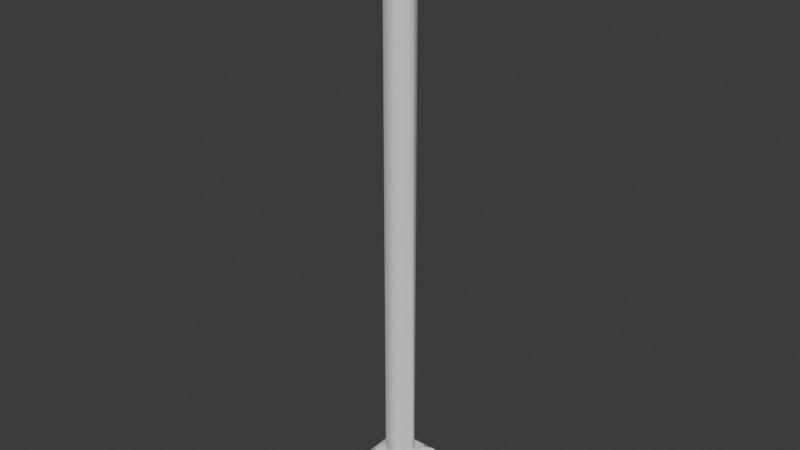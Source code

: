 # Source: ARCH.blend  (saved by Blender 5.0.118; exported with 4.5.12 LTS)
import bpy
from mathutils import Matrix  # noqa: F401  (used for matrix-valued properties, if any)

bpy.ops.wm.read_factory_settings(use_empty=True)
scene = bpy.context.scene
scene.name = 'Scene'

# ---- collections
col_collection = bpy.data.collections.new('Collection'); scene.collection.children.link(col_collection)

# ---- world
world_world = bpy.data.worlds.new('World'); scene.world = world_world
world_world.use_nodes = True; world_world.node_tree.nodes.clear()
_N = world_world.node_tree.nodes; _L = world_world.node_tree.links
n0 = _N.new('ShaderNodeOutputWorld'); n0.name = 'World Output'; n0.location = (200, 100)
n1 = _N.new('ShaderNodeBackground'); n1.name = 'Background'; n1.location = (-200, 100)
n1.inputs[0].default_value = (0.05088, 0.05088, 0.05088, 1.0)
_L.new(n1.outputs[0], n0.inputs[0])
n0.is_active_output = True
world_world.color = (0.05088, 0.05088, 0.05088)
world_world.sun_shadow_jitter_overblur = 0.0

# ---- meshes
me_cube_002 = bpy.data.meshes.new('Cube.002')
me_cube_002.from_pydata([(5.244, -5.0, 9.75), (5.0, -5.0, 9.75), (5.0, -4.756, 9.75), (5.0, -5.244, 9.75), (4.756, -5.0, 9.75), (5.0, -5.0, -0.25), (4.259, -5.0, -0.25), (4.259, -5.741, -0.25), (5.0, -5.741, -0.25), (5.741, -5.741, -0.25), (4.259, -4.259, -0.25), (5.741, -5.0, -0.25), (5.741, -4.259, -0.25), (5.0, -4.259, -0.25), (5.0, -5.244, 0.6262), (5.0, -5.281, 0.6262), (5.0, -5.281, 0.5729), (5.0, -5.38, 0.5452), (5.0, -5.443, 0.4663), (5.0, -5.481, 0.337), (5.0, -5.526, 0.2297), (5.0, -5.616, 0.1821), (5.0, -5.616, 0.1288), (5.0, -5.661, 0.09684), (5.0, -5.678, 0.03999), (4.322, -5.678, 0.03999), (4.339, -5.661, 0.09684), (4.384, -5.616, 0.1288), (4.384, -5.616, 0.1821), (4.474, -5.526, 0.2297), (4.519, -5.481, 0.337), (4.557, -5.443, 0.4663), (4.62, -5.38, 0.5452), (4.719, -5.281, 0.5729), (4.719, -5.281, 0.6262), (4.756, -5.0, 0.6262), (4.719, -5.0, 0.6262), (4.719, -5.0, 0.5729), (4.62, -5.0, 0.5452), (4.557, -5.0, 0.4663), (4.519, -5.0, 0.337), (4.474, -5.0, 0.2297), (4.384, -5.0, 0.1821), (4.384, -5.0, 0.1288), (4.339, -5.0, 0.09684), (4.322, -5.0, 0.03999), (4.322, -4.322, 0.03999), (4.339, -4.339, 0.09684), (4.384, -4.384, 0.1288), (4.384, -4.384, 0.1821), (4.474, -4.474, 0.2297), (4.519, -4.519, 0.337), (4.557, -4.557, 0.4663), (4.62, -4.62, 0.5452), (4.719, -4.719, 0.5729), (5.244, -5.0, 0.6262), (5.281, -5.0, 0.6262), (5.281, -5.0, 0.5729), (5.38, -5.0, 0.5452), (5.443, -5.0, 0.4663), (5.481, -5.0, 0.337), (5.526, -5.0, 0.2297), (5.616, -5.0, 0.1821), (5.616, -5.0, 0.1288), (5.661, -5.0, 0.09684), (5.678, -5.0, 0.03999), (5.678, -5.678, 0.03999), (5.661, -5.661, 0.09684), (5.616, -5.616, 0.1288), (5.616, -5.616, 0.1821), (5.526, -5.526, 0.2297), (5.481, -5.481, 0.337), (5.443, -5.443, 0.4663), (5.38, -5.38, 0.5452), (5.281, -5.281, 0.5729), (5.281, -5.281, 0.6262), (5.0, -4.322, 0.03999), (5.0, -4.339, 0.09684), (5.0, -4.384, 0.1288), (5.0, -4.384, 0.1821), (5.0, -4.474, 0.2297), (5.0, -4.519, 0.337), (5.0, -4.557, 0.4663), (5.0, -4.62, 0.5452), (5.0, -4.719, 0.5729), (5.0, -4.719, 0.6262), (5.0, -4.756, 0.6262), (5.281, -4.719, 0.5729), (5.38, -4.62, 0.5452), (5.443, -4.557, 0.4663), (5.481, -4.519, 0.337), (5.526, -4.474, 0.2297), (5.616, -4.384, 0.1821), (5.616, -4.384, 0.1288), (5.661, -4.339, 0.09684), (5.678, -4.322, 0.03999), (5.0, -4.259, -0.02208), (5.0, -4.268, 0.008959), (5.0, -4.291, 0.03168), (5.741, -4.259, -0.02208), (5.709, -4.291, 0.03168), (5.732, -4.268, 0.008959), (5.741, -5.0, -0.02207), (5.709, -5.0, 0.03168), (5.732, -5.0, 0.008959), (4.259, -4.259, -0.02208), (4.268, -4.268, 0.008959), (4.291, -4.291, 0.03168), (5.741, -5.741, -0.02207), (5.732, -5.732, 0.008959), (5.709, -5.709, 0.03168), (5.0, -5.741, -0.02207), (5.0, -5.709, 0.03168), (5.0, -5.732, 0.008959), (4.259, -5.741, -0.02207), (4.268, -5.732, 0.008959), (4.291, -5.709, 0.03168), (4.259, -5.0, -0.02207), (4.291, -5.0, 0.03168), (4.268, -5.0, 0.008959), (5.122, -5.211, 9.75), (5.211, -5.122, 9.75), (4.878, -4.789, 9.75), (4.789, -4.878, 9.75), (4.789, -5.122, 9.75), (4.878, -5.211, 9.75), (5.211, -4.878, 9.75), (5.122, -4.789, 9.75), (4.878, -5.211, 0.6262), (4.789, -5.122, 0.6262), (4.719, -4.719, 0.6262), (4.789, -4.878, 0.6262), (4.878, -4.789, 0.6262), (5.211, -5.122, 0.6262), (5.122, -5.211, 0.6262), (5.281, -4.719, 0.6262), (5.122, -4.789, 0.6262), (5.211, -4.878, 0.6262)], [], [(85, 135, 87, 84), (84, 87, 88, 83), (83, 88, 89, 82), (82, 89, 90, 81), (81, 90, 91, 80), (80, 91, 92, 79), (79, 92, 93, 78), (78, 93, 94, 77), (77, 94, 95, 76), (135, 56, 57, 87), (87, 57, 58, 88), (88, 58, 59, 89), (89, 59, 60, 90), (90, 60, 61, 91), (91, 61, 62, 92), (92, 62, 63, 93), (93, 63, 64, 94), (94, 64, 65, 95), (130, 85, 84, 54), (54, 84, 83, 53), (53, 83, 82, 52), (52, 82, 81, 51), (51, 81, 80, 50), (50, 80, 79, 49), (49, 79, 78, 48), (48, 78, 77, 47), (47, 77, 76, 46), (75, 15, 16, 74), (74, 16, 17, 73), (73, 17, 18, 72), (72, 18, 19, 71), (71, 19, 20, 70), (70, 20, 21, 69), (69, 21, 22, 68), (68, 22, 23, 67), (67, 23, 24, 66), (34, 36, 37, 33), (33, 37, 38, 32), (32, 38, 39, 31), (31, 39, 40, 30), (30, 40, 41, 29), (29, 41, 42, 28), (28, 42, 43, 27), (27, 43, 44, 26), (26, 44, 45, 25), (56, 75, 74, 57), (57, 74, 73, 58), (58, 73, 72, 59), (59, 72, 71, 60), (60, 71, 70, 61), (61, 70, 69, 62), (62, 69, 68, 63), (63, 68, 67, 64), (64, 67, 66, 65), (36, 130, 54, 37), (37, 54, 53, 38), (38, 53, 52, 39), (39, 52, 51, 40), (40, 51, 50, 41), (41, 50, 49, 42), (42, 49, 48, 43), (43, 48, 47, 44), (44, 47, 46, 45), (15, 34, 33, 16), (16, 33, 32, 17), (17, 32, 31, 18), (18, 31, 30, 19), (19, 30, 29, 20), (20, 29, 28, 21), (21, 28, 27, 22), (22, 27, 26, 23), (23, 26, 25, 24), (11, 9, 8, 5), (5, 6, 10, 13), (8, 7, 6, 5), (12, 11, 5, 13), (76, 95, 100, 98), (98, 100, 101, 97), (97, 101, 99, 96), (95, 65, 103, 100), (100, 103, 104, 101), (101, 104, 102, 99), (46, 76, 98, 107), (107, 98, 97, 106), (106, 97, 96, 105), (66, 24, 112, 110), (110, 112, 113, 109), (109, 113, 111, 108), (25, 45, 118, 116), (116, 118, 119, 115), (115, 119, 117, 114), (65, 66, 110, 103), (103, 110, 109, 104), (104, 109, 108, 102), (45, 46, 107, 118), (118, 107, 106, 119), (119, 106, 105, 117), (24, 25, 116, 112), (112, 116, 115, 113), (113, 115, 114, 111), (96, 99, 12, 13), (105, 96, 13, 10), (99, 102, 11, 12), (102, 108, 9, 11), (117, 105, 10, 6), (108, 111, 8, 9), (111, 114, 7, 8), (114, 117, 6, 7), (14, 128, 34), (128, 129, 34), (129, 35, 34), (35, 131, 130), (131, 132, 130), (132, 86, 130), (55, 133, 75), (133, 134, 75), (134, 14, 75), (86, 136, 135), (136, 137, 135), (137, 55, 135), (55, 0, 121, 133), (133, 121, 120, 134), (134, 120, 3, 14), (4, 35, 129, 124), (124, 129, 128, 125), (125, 128, 14, 3), (2, 86, 132, 122), (122, 132, 131, 123), (123, 131, 35, 4), (86, 2, 127, 136), (136, 127, 126, 137), (137, 126, 0, 55), (0, 1, 3, 120, 121), (1, 2, 122, 123, 4), (1, 4, 124, 125, 3), (2, 1, 0, 126, 127), (34, 35, 36), (14, 34, 15), (130, 86, 85), (35, 130, 36), (75, 14, 15), (55, 75, 56), (86, 135, 85), (135, 55, 56)])
me_cube_002.polygons.foreach_set('use_smooth', [True] * 144)
_k = set([(0, 121), (0, 126), (2, 122), (2, 127), (3, 120), (3, 125), (4, 123), (4, 124), (6, 7), (6, 10), (7, 8), (7, 114), (8, 9), (9, 11), (9, 108), (10, 13), (10, 105), (11, 12), (12, 13), (12, 99), (14, 128), (14, 134), (15, 34), (15, 75), (16, 33), (16, 74), (20, 29), (20, 70), (21, 28), (21, 69), (22, 27), (22, 68), (25, 26), (26, 27), (27, 28), (27, 43), (28, 29), (28, 42), (29, 30), (29, 41), (30, 31), (31, 32), (32, 33), (33, 34), (33, 37), (34, 36), (35, 129), (35, 131), (36, 130), (37, 54), (41, 50), (42, 49), (43, 48), (46, 47), (47, 48), (48, 49), (48, 78), (49, 50), (49, 79), (50, 51), (50, 80), (51, 52), (52, 53), (53, 54), (54, 84), (54, 130), (55, 133), (55, 137), (56, 75), (56, 135), (57, 74), (57, 87), (61, 70), (61, 91), (62, 69), (62, 92), (63, 68), (63, 93), (66, 67), (67, 68), (68, 69), (69, 70), (70, 71), (71, 72), (72, 73), (73, 74), (74, 75), (78, 93), (79, 92), (80, 91), (84, 87), (85, 130), (85, 135), (86, 132), (86, 136), (87, 88), (87, 135), (88, 89), (89, 90), (90, 91), (91, 92), (92, 93), (93, 94), (94, 95), (99, 101), (100, 101), (105, 106), (106, 107), (108, 109), (109, 110), (114, 115), (115, 116), (120, 121), (122, 123), (124, 125), (126, 127), (128, 129), (131, 132), (133, 134), (136, 137)])
me_cube_002.attributes.new('sharp_edge', 'BOOLEAN', 'EDGE').data.foreach_set('value', [ (min(e.vertices), max(e.vertices)) in _k for e in me_cube_002.edges])
_uv = me_cube_002.uv_layers.new(name='UVMap')
_uv.uv.foreach_set('vector', [0.0, 0.0, 0.0, 0.0, 0.0, 0.0, 0.0, 0.0, 0.0, 0.0, 0.0, 0.0, 0.0, 0.0, 0.0, 0.0, 0.0, 0.0, 0.0, 0.0, 0.0, 0.0, 0.0, 0.0, 0.0, 0.0, 0.0, 0.0, 0.0, 0.0, 0.0, 0.0, 0.0, 0.0, 0.0, 0.0, 0.0, 0.0, 0.0, 0.0, 0.0, 0.0, 0.0, 0.0, 0.0, 0.0, 0.0, 0.0, 0.0, 0.0, 0.0, 0.0, 0.0, 0.0, 0.0, 0.0, 0.0, 0.0, 0.0, 0.0, 0.0, 0.0, 0.0, 0.0, 0.0, 0.0, 0.0, 0.0, 0.0, 0.0, 0.0, 0.0, 0.0, 0.0, 0.0, 0.0, 0.0, 0.0, 0.0, 0.0, 0.0, 0.0, 0.0, 0.0, 0.0, 0.0, 0.0, 0.0, 0.0, 0.0, 0.0, 0.0, 0.0, 0.0, 0.0, 0.0, 0.0, 0.0, 0.0, 0.0, 0.0, 0.0, 0.0, 0.0, 0.0, 0.0, 0.0, 0.0, 0.0, 0.0, 0.0, 0.0, 0.0, 0.0, 0.0, 0.0, 0.0, 0.0, 0.0, 0.0, 0.0, 0.0, 0.0, 0.0, 0.0, 0.0, 0.0, 0.0, 0.0, 0.0, 0.0, 0.0, 0.0, 0.0, 0.0, 0.0, 0.0, 0.0, 0.0, 0.0, 0.0, 0.0, 0.0, 0.0, 0.0, 0.0, 0.0, 0.0, 0.0, 0.0, 0.0, 0.0, 0.0, 0.0, 0.0, 0.0, 0.0, 0.0, 0.0, 0.0, 0.0, 0.0, 0.0, 0.0, 0.0, 0.0, 0.0, 0.0, 0.0, 0.0, 0.0, 0.0, 0.0, 0.0, 0.0, 0.0, 0.0, 0.0, 0.0, 0.0, 0.0, 0.0, 0.0, 0.0, 0.0, 0.0, 0.0, 0.0, 0.0, 0.0, 0.0, 0.0, 0.0, 0.0, 0.0, 0.0, 0.0, 0.0, 0.0, 0.0, 0.0, 0.0, 0.0, 0.0, 0.0, 0.0, 0.0, 0.0, 0.0, 0.0, 0.0, 0.0, 0.0, 0.0, 0.0, 0.0, 0.0, 0.0, 0.0, 0.0, 0.0, 0.0, 0.0, 0.0, 0.0, 0.0, 0.0, 0.0, 0.0, 0.0, 0.0, 0.0, 0.0, 0.0, 0.0, 0.0, 0.0, 0.0, 0.0, 0.0, 0.0, 0.0, 0.0, 0.0, 0.0, 0.0, 0.0, 0.0, 0.0, 0.0, 0.0, 0.0, 0.0, 0.0, 0.0, 0.0, 0.0, 0.0, 0.0, 0.0, 0.0, 0.0, 0.0, 0.0, 0.0, 0.0, 0.0, 0.0, 0.0, 0.0, 0.0, 0.0, 0.0, 0.0, 0.0, 0.0, 0.0, 0.0, 0.0, 0.0, 0.0, 0.0, 0.0, 0.0, 0.0, 0.0, 0.0, 0.0, 0.0, 0.0, 0.0, 0.0, 0.0, 0.0, 0.0, 0.0, 0.0, 0.0, 0.0, 0.0, 0.0, 0.0, 0.0, 0.0, 0.0, 0.0, 0.0, 0.0, 0.0, 0.0, 0.0, 0.0, 0.0, 0.0, 0.0, 0.0, 0.0, 0.0, 0.0, 0.0, 0.0, 0.0, 0.0, 0.0, 0.0, 0.0, 0.0, 0.0, 0.0, 0.0, 0.0, 0.0, 0.0, 0.0, 0.0, 0.0, 0.0, 0.0, 0.0, 0.0, 0.0, 0.0, 0.0, 0.0, 0.0, 0.0, 0.0, 0.0, 0.0, 0.0, 0.0, 0.0, 0.0, 0.0, 0.0, 0.0, 0.0, 0.0, 0.0, 0.0, 0.0, 0.0, 0.0, 0.0, 0.0, 0.0, 0.0, 0.0, 0.0, 0.0, 0.0, 0.0, 0.0, 0.0, 0.0, 0.0, 0.0, 0.0, 0.0, 0.0, 0.0, 0.0, 0.0, 0.0, 0.0, 0.0, 0.0, 0.0, 0.0, 0.0, 0.0, 0.0, 0.0, 0.0, 0.0, 0.0, 0.0, 0.0, 0.0, 0.0, 0.0, 0.0, 0.0, 0.0, 0.0, 0.0, 0.0, 0.0, 0.0, 0.0, 0.0, 0.0, 0.0, 0.0, 0.0, 0.0, 0.0, 0.0, 0.0, 0.0, 0.0, 0.0, 0.0, 0.0, 0.0, 0.0, 0.0, 0.0, 0.0, 0.0, 0.0, 0.0, 0.0, 0.0, 0.0, 0.0, 0.0, 0.0, 0.0, 0.0, 0.0, 0.0, 0.0, 0.0, 0.0, 0.0, 0.0, 0.0, 0.0, 0.0, 0.0, 0.0, 0.0, 0.0, 0.0, 0.0, 0.0, 0.0, 0.0, 0.0, 0.0, 0.0, 0.0, 0.0, 0.0, 0.0, 0.0, 0.0, 0.0, 0.0, 0.0, 0.0, 0.0, 0.0, 0.0, 0.0, 0.0, 0.0, 0.0, 0.0, 0.0, 0.0, 0.0, 0.0, 0.0, 0.0, 0.0, 0.0, 0.0, 0.0, 0.0, 0.0, 0.0, 0.0, 0.0, 0.0, 0.0, 0.0, 0.0, 0.0, 0.0, 0.0, 0.0, 0.0, 0.0, 0.0, 0.0, 0.0, 0.0, 0.0, 0.0, 0.0, 0.0, 0.0, 0.0, 0.0, 0.0, 0.0, 0.0, 0.0, 0.0, 0.0, 0.0, 0.0, 0.0, 0.0, 0.0, 0.0, 0.0, 0.0, 0.0, 0.0, 0.0, 0.0, 0.0, 0.0, 0.0, 0.0, 0.0, 0.0, 0.0, 0.0, 0.0, 0.0, 0.0, 0.0, 0.0, 0.0, 0.0, 0.0, 0.0, 0.0, 0.0, 0.0, 0.0, 0.0, 0.0, 0.0, 0.0, 0.0, 0.0, 0.0, 0.0, 0.0, 0.0, 0.0, 0.0, 0.0, 0.0, 0.0, 0.0, 0.0, 0.0, 0.0, 0.0, 0.0, 0.0, 0.0, 0.0, 0.0, 0.0, 0.0, 0.0, 0.0, 0.0, 0.0, 0.0, 0.0, 0.0, 0.0, 0.0, 0.0, 0.0, 0.0, 0.0, 0.0, 0.0, 0.0, 0.0, 0.0, 0.0, 0.0, 0.0, 0.0, 0.0, 0.0, 0.0, 0.0, 0.0, 0.0, 0.0, 0.0, 0.0, 0.0, 0.0, 0.0, 0.0, 0.0, 0.0, 0.0, 0.0, 0.0, 0.0, 0.0, 0.0, 0.0, 0.0, 0.0, 0.0, 0.0, 0.0, 0.0, 0.0, 0.0, 0.0, 0.0, 0.0, 0.0, 0.0, 0.0, 0.0, 0.0, 0.0, 0.0, 0.0, 0.0, 0.0, 0.0, 0.0, 0.0, 0.0, 0.0, 0.0, 0.0, 0.0, 0.0, 0.0, 0.0, 0.0, 0.0, 0.0, 0.0, 0.0, 0.0, 0.0, 0.0, 0.0, 0.0, 0.0, 0.0, 0.0, 0.0, 0.0, 0.0, 0.0, 0.0, 0.0, 0.0, 0.0, 0.0, 0.0, 0.0, 0.0, 0.0, 0.0, 0.0, 0.0, 0.0, 0.0, 0.0, 0.0, 0.0, 0.0, 0.0, 0.0, 0.0, 0.0, 0.0, 0.0, 0.0, 0.0, 0.0, 0.0, 0.0, 0.0, 0.0, 0.0, 0.0, 0.0, 0.0, 0.0, 0.0, 0.0, 0.0, 0.0, 0.0, 0.0, 0.0, 0.0, 0.0, 0.0, 0.0, 0.0, 0.0, 0.0, 0.0, 0.0, 0.0, 0.0, 0.0, 0.0, 0.0, 0.0, 0.0, 0.0, 0.0, 0.0, 0.0, 0.0, 0.0, 0.0, 0.0, 0.0, 0.0, 0.0, 0.0, 0.0, 0.0, 0.0, 0.0, 0.0, 0.0, 0.0, 0.0, 0.0, 0.0, 0.0, 0.0, 0.0, 0.0, 0.0, 0.0, 0.0, 0.0, 0.0, 0.0, 0.0, 0.0, 0.0, 0.0, 0.0, 0.0, 0.0, 0.0, 0.0, 0.0, 0.0, 0.0, 0.0, 0.0, 0.0, 0.0, 0.0, 0.0, 0.0, 0.0, 0.0, 0.0, 0.0, 0.0, 0.0, 0.0, 0.0, 0.0, 0.0, 0.0, 0.0, 0.0, 0.0, 0.0, 0.0, 0.0, 0.0, 0.0, 0.0, 0.0, 0.0, 0.0, 0.0, 0.0, 0.0, 0.0, 0.0, 0.0, 0.0, 0.0, 0.0, 0.0, 0.0, 0.0, 0.0, 0.0, 0.0, 0.0, 0.0, 0.0, 0.0, 0.0, 0.0, 0.0, 0.0, 0.0, 0.0, 0.0, 0.0, 0.0, 0.0, 0.0, 0.0, 0.0, 0.0, 0.0, 0.0, 0.0, 0.0, 0.0, 0.0, 0.0, 0.0, 0.0, 0.0, 0.0, 0.0, 0.0, 0.0, 0.0, 0.0, 0.0, 0.0, 0.0, 0.0, 0.0, 0.0, 0.0, 0.0, 0.0, 0.0, 0.0, 0.0, 0.0, 0.0, 0.0, 0.0, 0.0, 0.0, 0.0, 0.0, 0.0, 0.0, 0.0, 0.0, 0.0, 0.0, 0.0, 0.0, 0.0, 0.0, 0.0, 0.0, 0.0, 0.0, 0.0, 0.0, 0.0, 0.0, 0.0, 0.0, 0.0, 0.0, 0.0, 0.0, 0.0, 0.0, 0.0, 0.0, 0.0, 0.0, 0.0, 0.0, 0.0, 0.0, 0.0, 0.0, 0.0, 0.0, 0.0, 0.0, 0.0, 0.0, 0.0, 0.0, 0.0, 0.0, 0.0, 0.0, 0.0, 0.0, 0.0, 0.0, 0.0, 0.0, 0.0, 0.0, 0.0, 0.0, 0.0, 0.0, 0.0, 0.0, 0.0, 0.0, 0.0, 0.0, 0.0, 0.0, 0.0, 0.0, 0.0, 0.0, 0.0, 0.0, 0.0, 0.0, 0.0, 0.0, 0.0, 0.0, 0.0, 0.0, 0.0, 0.0, 0.0, 0.0, 0.0, 0.0, 0.0, 0.0, 0.0, 0.0, 0.0, 0.0, 0.0, 0.0, 0.0, 0.0, 0.0, 0.0, 0.0, 0.0, 0.0, 0.0, 0.0, 0.0, 0.0, 0.0, 0.0, 0.0, 0.0, 0.0, 0.0, 0.0, 0.0, 0.0, 0.0, 0.0, 0.0, 0.0, 0.0, 0.0, 0.0, 0.0, 0.0, 0.0, 0.0, 0.0, 0.0, 0.0, 0.0, 0.0, 0.0, 0.0, 0.0, 0.0, 0.0, 0.0, 0.0, 0.0, 0.0, 0.0, 0.0, 0.0, 0.0, 0.0, 0.0, 0.0, 0.0, 0.0, 0.0, 0.0, 0.0, 0.0, 0.0, 0.0, 0.0, 0.0, 0.0, 0.0, 0.0, 0.0, 0.0, 0.0, 0.0, 0.0, 0.0, 0.0, 0.0, 0.0, 0.0, 0.0, 0.0, 0.0, 0.0, 0.0, 0.0, 0.0, 0.0, 0.0, 0.0, 0.0, 0.0, 0.0, 0.0, 0.0, 0.0, 0.0, 0.0, 0.0, 0.0, 0.0, 0.0, 0.0, 0.0, 0.0, 0.0, 0.0, 0.0, 0.0, 0.0, 0.0, 0.0, 0.0, 0.0, 0.0, 0.0, 0.0, 0.0, 0.0, 0.0, 0.0, 0.0, 0.0, 0.0, 0.0, 0.0, 0.0, 0.0, 0.0, 0.0, 0.0, 0.0, 0.0, 0.0, 0.0, 0.0, 0.0, 0.0, 0.0, 0.0, 0.0, 0.0, 0.0, 0.0, 0.0, 0.0, 0.0, 0.0, 0.0, 0.0, 0.0, 0.0])
me_cube_002.update()
me_cube_002.normals_split_custom_set([tuple(v) for v in zip(*[iter([0.0, 1.0, 0.0001591, 3.137e-05, 1.0, 0.0001591, 3.137e-05, 1.0, 0.0001591, 0.0, 1.0, 0.0001591, 0.0, 0.2713, 0.9625, 0.0, 0.2713, 0.9625, 0.0, 0.6665, 0.7455, 0.0, 0.5526, 0.8334, 0.0, 0.5526, 0.8334, 0.0, 0.6665, 0.7455, 0.0, 0.9106, 0.4132, 0.0, 0.8857, 0.4642, 0.0, 0.8857, 0.4642, 0.0, 0.9106, 0.4132, 0.0, 0.9391, 0.3437, 0.0, 0.9425, 0.3343, 0.0, 0.9425, 0.3343, 0.0, 0.9391, 0.3437, 0.0, 0.9246, 0.3809, 0.0, 0.9246, 0.3809, 0.0, 0.4641, 0.8858, 0.0, 0.4641, 0.8858, 0.0, 0.4641, 0.8858, 0.0, 0.4641, 0.8858, 0.0, 1.0, 0.0, 0.0, 1.0, 0.0, 0.0, 1.0, 0.0, 0.0, 1.0, 0.0, 0.0, 0.5819, 0.8133, 0.0, 0.5819, 0.8133, 0.0, 0.8755, 0.4833, 0.0, 0.812, 0.5837, 0.0, 0.812, 0.5837, 0.0, 0.8755, 0.4833, 0.6487, 0.6488, 0.3979, 0.4625, 0.5031, 0.73, 1.0, 2.983e-05, 0.0001655, 1.0, 0.0, 0.0001655, 1.0, 0.0, 0.0001655, 1.0, 2.983e-05, 0.0001655, 0.2713, 0.0, 0.9625, 0.2713, 2.288e-07, 0.9625, 0.5526, 9.849e-08, 0.8334, 0.6665, 0.0, 0.7455, 0.6665, 0.0, 0.7455, 0.5526, 9.849e-08, 0.8334, 0.8857, 2.133e-07, 0.4642, 0.9106, 3.024e-07, 0.4132, 0.9106, 3.024e-07, 0.4132, 0.8857, 2.133e-07, 0.4642, 0.9425, 4.988e-07, 0.3343, 0.9391, 5.063e-07, 0.3437, 0.9391, 5.063e-07, 0.3437, 0.9425, 4.988e-07, 0.3343, 0.9246, 5.362e-07, 0.3808, 0.9246, 5.362e-07, 0.3808, 0.4641, 4.321e-07, 0.8858, 0.4641, 2.752e-07, 0.8858, 0.4641, 2.752e-07, 0.8858, 0.4641, 4.321e-07, 0.8858, 1.0, -1.369e-07, 0.0, 1.0, 3.713e-08, 0.0, 1.0, 3.713e-08, 0.0, 1.0, -1.369e-07, 0.0, 0.5819, 2.735e-07, 0.8133, 0.5819, 2.016e-07, 0.8133, 0.812, 2.157e-07, 0.5837, 0.8755, 2.822e-07, 0.4833, 0.8755, 2.822e-07, 0.4833, 0.812, 2.157e-07, 0.5837, 0.6076, 0.4848, 0.6291, 0.6487, 0.6488, 0.3979, -3.137e-05, 1.0, 0.0001591, 0.0, 1.0, 0.0001591, 0.0, 1.0, 0.0001591, -3.137e-05, 1.0, 0.0001591, 0.0, 0.2713, 0.9625, 0.0, 0.2713, 0.9625, 0.0, 0.5526, 0.8334, 0.0, 0.6665, 0.7455, 0.0, 0.6665, 0.7455, 0.0, 0.5526, 0.8334, 0.0, 0.8857, 0.4642, 0.0, 0.9106, 0.4132, 0.0, 0.9106, 0.4132, 0.0, 0.8857, 0.4642, 0.0, 0.9425, 0.3343, 0.0, 0.9391, 0.3437, 0.0, 0.9391, 0.3437, 0.0, 0.9425, 0.3343, 0.0, 0.9246, 0.3809, 0.0, 0.9246, 0.3809, 0.0, 0.4641, 0.8858, 0.0, 0.4641, 0.8858, 0.0, 0.4641, 0.8858, 0.0, 0.4641, 0.8858, 0.0, 1.0, 0.0, 0.0, 1.0, 0.0, 0.0, 1.0, 0.0, 0.0, 1.0, 0.0, 0.0, 0.5819, 0.8133, 0.0, 0.5819, 0.8133, 0.0, 0.812, 0.5837, 0.0, 0.8755, 0.4833, 0.0, 0.8755, 0.4833, 0.0, 0.812, 0.5837, 0.4625, 0.5031, 0.73, -0.6488, 0.6486, 0.3979, 3.137e-05, -1.0, 0.0001591, 0.0, -1.0, 0.0001591, 0.0, -1.0, 0.0001591, 3.137e-05, -1.0, 0.0001591, 0.0, -0.2713, 0.9625, 0.0, -0.2713, 0.9625, 0.0, -0.5526, 0.8334, 0.0, -0.6665, 0.7455, 0.0, -0.6665, 0.7455, 0.0, -0.5526, 0.8334, 0.0, -0.8857, 0.4642, 0.0, -0.9106, 0.4132, 0.0, -0.9106, 0.4132, 0.0, -0.8857, 0.4642, 0.0, -0.9425, 0.3343, 0.0, -0.9391, 0.3437, 0.0, -0.9391, 0.3437, 0.0, -0.9425, 0.3343, 0.0, -0.9246, 0.3809, 0.0, -0.9246, 0.3809, 0.0, -0.4641, 0.8858, 0.0, -0.4641, 0.8858, 0.0, -0.4641, 0.8858, 0.0, -0.4641, 0.8858, 0.0, -1.0, 0.0, 0.0, -1.0, 0.0, 0.0, -1.0, 0.0, 0.0, -1.0, 0.0, 0.0, -0.5819, 0.8133, 0.0, -0.5819, 0.8133, 0.0, -0.812, 0.5837, 0.0, -0.8755, 0.4833, 0.0, -0.8755, 0.4833, 0.0, -0.812, 0.5837, -2.311e-05, -0.9563, 0.2924, 0.6488, -0.6487, 0.3979, -1.0, -2.983e-05, 0.0001655, -1.0, 0.0, 0.0001655, -1.0, 0.0, 0.0001655, -1.0, -2.983e-05, 0.0001655, -0.2713, 4.575e-07, 0.9625, -0.2713, 2.288e-07, 0.9625, -0.5526, 9.849e-08, 0.8334, -0.6665, 6.823e-08, 0.7455, -0.6665, 6.823e-08, 0.7455, -0.5526, 9.849e-08, 0.8334, -0.8857, 2.133e-07, 0.4642, -0.9106, 2.727e-07, 0.4132, -0.9106, 2.727e-07, 0.4132, -0.8857, 2.133e-07, 0.4642, -0.9425, 2.433e-07, 0.3343, -0.9391, 2e-07, 0.3437, -0.9391, 2e-07, 0.3437, -0.9425, 2.433e-07, 0.3343, -0.9246, 2.602e-08, 0.3808, -0.9246, 2.602e-08, 0.3808, -0.4641, 1.184e-07, 0.8858, -0.4641, 1.48e-07, 0.8858, -0.4641, 1.48e-07, 0.8858, -0.4641, 1.184e-07, 0.8858, -1.0, 2.112e-07, 0.0, -1.0, 3.713e-08, 0.0, -1.0, 3.713e-08, 0.0, -1.0, 2.112e-07, 0.0, -0.5819, 1.296e-07, 0.8133, -0.5819, 2.016e-07, 0.8133, -0.812, 1.169e-07, 0.5837, -0.8755, 1.481e-07, 0.4833, -0.8755, 1.481e-07, 0.4833, -0.812, 1.169e-07, 0.5837, -0.2588, 2.332e-05, 0.9659, -0.6486, -0.6488, 0.3979, 1.0, 0.0, 0.0001655, 1.0, -2.983e-05, 0.0001655, 1.0, -2.983e-05, 0.0001655, 1.0, 0.0, 0.0001655, 0.2713, 2.288e-07, 0.9625, 0.2713, 4.575e-07, 0.9625, 0.6665, 6.823e-08, 0.7455, 0.5526, 9.849e-08, 0.8334, 0.5526, 9.849e-08, 0.8334, 0.6665, 6.823e-08, 0.7455, 0.9106, 2.727e-07, 0.4132, 0.8857, 2.133e-07, 0.4642, 0.8857, 2.133e-07, 0.4642, 0.9106, 2.727e-07, 0.4132, 0.9391, 5.063e-07, 0.3437, 0.9425, 4.988e-07, 0.3343, 0.9425, 4.988e-07, 0.3343, 0.9391, 5.063e-07, 0.3437, 0.9246, 5.362e-07, 0.3808, 0.9246, 5.362e-07, 0.3808, 0.4641, 2.752e-07, 0.8858, 0.4641, 1.184e-07, 0.8858, 0.4641, 1.184e-07, 0.8858, 0.4641, 2.752e-07, 0.8858, 1.0, 3.713e-08, 0.0, 1.0, 2.112e-07, 0.0, 1.0, 2.112e-07, 0.0, 1.0, 3.713e-08, 0.0, 0.5819, 2.016e-07, 0.8133, 0.5819, 1.296e-07, 0.8133, 0.8755, 1.481e-07, 0.4833, 0.812, 2.157e-07, 0.5837, 0.812, 2.157e-07, 0.5837, 0.8755, 1.481e-07, 0.4833, 0.6488, -0.6487, 0.3979, 0.6076, 0.4848, 0.6291, -1.0, 0.0, 0.0001655, -1.0, 2.983e-05, 0.0001655, -1.0, 2.983e-05, 0.0001655, -1.0, 0.0, 0.0001655, -0.2713, 2.288e-07, 0.9625, -0.2713, 0.0, 0.9625, -0.6665, 0.0, 0.7455, -0.5526, 9.849e-08, 0.8334, -0.5526, 9.849e-08, 0.8334, -0.6665, 0.0, 0.7455, -0.9106, 3.024e-07, 0.4132, -0.8857, 2.133e-07, 0.4642, -0.8857, 2.133e-07, 0.4642, -0.9106, 3.024e-07, 0.4132, -0.9391, 2e-07, 0.3437, -0.9425, 2.433e-07, 0.3343, -0.9425, 2.433e-07, 0.3343, -0.9391, 2e-07, 0.3437, -0.9246, 2.602e-08, 0.3808, -0.9246, 2.602e-08, 0.3808, -0.4641, 1.48e-07, 0.8858, -0.4641, 1.776e-07, 0.8858, -0.4641, 1.776e-07, 0.8858, -0.4641, 1.48e-07, 0.8858, -1.0, 3.713e-08, 0.0, -1.0, -1.369e-07, 0.0, -1.0, -1.369e-07, 0.0, -1.0, 3.713e-08, 0.0, -0.5819, 2.016e-07, 0.8133, -0.5819, 2.735e-07, 0.8133, -0.8755, 1.686e-08, 0.4833, -0.812, 1.169e-07, 0.5837, -0.812, 1.169e-07, 0.5837, -0.8755, 1.686e-08, 0.4833, -0.6488, 0.6486, 0.3979, -0.2588, 2.332e-05, 0.9659, 0.0, -1.0, 0.0001591, -3.137e-05, -1.0, 0.0001591, -3.137e-05, -1.0, 0.0001591, 0.0, -1.0, 0.0001591, 0.0, -0.2713, 0.9625, 0.0, -0.2713, 0.9625, 0.0, -0.6665, 0.7455, 0.0, -0.5526, 0.8334, 0.0, -0.5526, 0.8334, 0.0, -0.6665, 0.7455, 0.0, -0.9106, 0.4132, 0.0, -0.8857, 0.4642, 0.0, -0.8857, 0.4642, 0.0, -0.9106, 0.4132, 0.0, -0.9391, 0.3437, 0.0, -0.9425, 0.3343, 0.0, -0.9425, 0.3343, 0.0, -0.9391, 0.3437, 0.0, -0.9246, 0.3809, 0.0, -0.9246, 0.3809, 0.0, -0.4641, 0.8858, 0.0, -0.4641, 0.8858, 0.0, -0.4641, 0.8858, 0.0, -0.4641, 0.8858, 0.0, -1.0, 0.0, 0.0, -1.0, 0.0, 0.0, -1.0, 0.0, 0.0, -1.0, 0.0, 0.0, -0.5819, 0.8133, 0.0, -0.5819, 0.8133, 0.0, -0.8755, 0.4833, 0.0, -0.812, 0.5837, 0.0, -0.812, 0.5837, 0.0, -0.8755, 0.4833, -0.6486, -0.6488, 0.3979, -2.311e-05, -0.9563, 0.2924, 0.0, -9.055e-08, -1.0, 0.0, -8.049e-08, -1.0, 0.0, -8.049e-08, -1.0, 6.479e-14, -9.055e-08, -1.0, 6.479e-14, -9.055e-08, -1.0, 1.296e-13, -9.055e-08, -1.0, 2.592e-13, -1.006e-07, -1.0, 1.296e-13, -1.006e-07, -1.0, 0.0, -8.049e-08, -1.0, 0.0, -8.049e-08, -1.0, 1.296e-13, -9.055e-08, -1.0, 6.479e-14, -9.055e-08, -1.0, 0.0, -1.006e-07, -1.0, 0.0, -9.055e-08, -1.0, 6.479e-14, -9.055e-08, -1.0, 1.296e-13, -1.006e-07, -1.0, 0.4625, 0.5031, 0.73, 0.6487, 0.6488, 0.3979, 0.3332, 0.3332, 0.882, -6.057e-08, 0.5, 0.866, -6.057e-08, 0.5, 0.866, 0.3332, 0.3332, 0.882, -2.118e-07, 0.9047, 0.426, -1.415e-07, 0.866, 0.5, -1.415e-07, 0.866, 0.5, -2.118e-07, 0.9047, 0.426, -4.971e-07, 0.9929, 0.1191, -7.887e-08, 0.9914, 0.1305, 0.6487, 0.6488, 0.3979, 0.6076, 0.4848, 0.6291, 0.5, 6.999e-08, 0.866, 0.3332, 0.3332, 0.882, 0.3332, 0.3332, 0.882, 0.5, 6.999e-08, 0.866, 0.866, -4.338e-08, 0.5, 0.9047, -2.595e-07, 0.426, 0.9047, -2.595e-07, 0.426, 0.866, -4.338e-08, 0.5, 0.9914, -1.291e-08, 0.1305, 0.9929, 1.039e-07, 0.1191, -0.6488, 0.6486, 0.3979, 0.4625, 0.5031, 0.73, -6.057e-08, 0.5, 0.866, -0.3332, 0.3332, 0.882, -0.3332, 0.3332, 0.882, -6.057e-08, 0.5, 0.866, -1.415e-07, 0.866, 0.5, -8.294e-08, 0.9047, 0.426, -8.294e-08, 0.9047, 0.426, -1.415e-07, 0.866, 0.5, -7.887e-08, 0.9914, 0.1305, 3.532e-07, 0.9929, 0.1191, 0.6488, -0.6487, 0.3979, -2.311e-05, -0.9563, 0.2924, 0.0, -0.5, 0.866, 0.3332, -0.3332, 0.882, 0.3332, -0.3332, 0.882, 0.0, -0.5, 0.866, 0.0, -0.866, 0.5, 0.0, -0.9047, 0.426, 0.0, -0.9047, 0.426, 0.0, -0.866, 0.5, 0.0, -0.9914, 0.1305, 0.0, -0.9929, 0.1191, -0.6486, -0.6488, 0.3979, -0.2588, 2.332e-05, 0.9659, -0.5, -1.328e-08, 0.866, -0.3332, -0.3332, 0.882, -0.3332, -0.3332, 0.882, -0.5, -1.328e-08, 0.866, -0.866, 3.637e-08, 0.5, -0.9047, 3.917e-07, 0.426, -0.9047, 3.917e-07, 0.426, -0.866, 3.637e-08, 0.5, -0.9914, 1.014e-07, 0.1305, -0.9929, 7.72e-07, 0.1191, 0.6076, 0.4848, 0.6291, 0.6488, -0.6487, 0.3979, 0.3332, -0.3332, 0.882, 0.5, 6.999e-08, 0.866, 0.5, 6.999e-08, 0.866, 0.3332, -0.3332, 0.882, 0.9047, 7.927e-08, 0.426, 0.866, -4.338e-08, 0.5, 0.866, -4.338e-08, 0.5, 0.9047, 7.927e-08, 0.426, 0.9929, -9.887e-08, 0.1191, 0.9914, -1.291e-08, 0.1305, -0.2588, 2.332e-05, 0.9659, -0.6488, 0.6486, 0.3979, -0.3332, 0.3332, 0.882, -0.5, -1.328e-08, 0.866, -0.5, -1.328e-08, 0.866, -0.3332, 0.3332, 0.882, -0.9047, -2.595e-07, 0.426, -0.866, 3.637e-08, 0.5, -0.866, 3.637e-08, 0.5, -0.9047, -2.595e-07, 0.426, -0.9929, -5.74e-07, 0.1191, -0.9914, 1.014e-07, 0.1305, -2.311e-05, -0.9563, 0.2924, -0.6486, -0.6488, 0.3979, -0.3332, -0.3332, 0.882, 0.0, -0.5, 0.866, 0.0, -0.5, 0.866, -0.3332, -0.3332, 0.882, 0.0, -0.9047, 0.426, 0.0, -0.866, 0.5, 0.0, -0.866, 0.5, 0.0, -0.9047, 0.426, 0.0, -0.9929, 0.1191, 0.0, -0.9914, 0.1305, -7.887e-08, 0.9914, 0.1305, -4.971e-07, 0.9929, 0.1191, -6.439e-07, 1.0, 0.0, -2.171e-13, 1.0, 0.0, 3.532e-07, 0.9929, 0.1191, -7.887e-08, 0.9914, 0.1305, -2.171e-13, 1.0, 0.0, 6.439e-07, 1.0, 0.0, 0.9929, 1.039e-07, 0.1191, 0.9914, -1.291e-08, 0.1305, 1.0, 1.618e-07, 0.0, 1.0, 4.152e-07, 0.0, 0.9914, -1.291e-08, 0.1305, 0.9929, -9.887e-08, 0.1191, 1.0, -9.164e-08, 0.0, 1.0, 1.618e-07, 0.0, -0.9914, 1.014e-07, 0.1305, -0.9929, -5.74e-07, 0.1191, -1.0, -8.209e-07, 0.0, -1.0, 7.348e-08, 0.0, 0.0, -0.9929, 0.1191, 0.0, -0.9914, 0.1305, 0.0, -1.0, 0.0, 0.0, -1.0, 0.0, 0.0, -0.9914, 0.1305, 0.0, -0.9929, 0.1191, 0.0, -1.0, 0.0, 0.0, -1.0, 0.0, -0.9929, 7.72e-07, 0.1191, -0.9914, 1.014e-07, 0.1305, -1.0, 7.348e-08, 0.0, -1.0, 9.678e-07, 0.0, 0.3398, -0.09631, 0.9356, 0.0, 0.0, 1.0, -2.254e-08, 0.0, 1.0, 0.0, 0.0, 1.0, 0.0, 0.0, 1.0, -2.254e-08, 0.0, 1.0, 0.0, 0.0, 1.0, -0.292, 0.1987, 0.9356, -2.254e-08, 0.0, 1.0, -0.292, 0.1987, 0.9356, -7.302e-07, 0.0, 1.0, -1.462e-07, 0.0, 1.0, -7.302e-07, 0.0, 1.0, 1.825e-07, 0.0, 1.0, -1.462e-07, 0.0, 1.0, 1.825e-07, 0.0, 1.0, 0.2761, 0.2115, 0.9376, -1.462e-07, 0.0, 1.0, 0.1952, 0.2878, 0.9376, 6.11e-07, 0.0, 1.0, 1.011e-07, 0.0, 1.0, 6.11e-07, 0.0, 1.0, 6.34e-08, 0.0, 1.0, 1.011e-07, 0.0, 1.0, 6.34e-08, 0.0, 1.0, 0.3398, -0.09631, 0.9356, 1.011e-07, 0.0, 1.0, 0.2761, 0.2115, 0.9376, -3.651e-07, 0.0, 1.0, -1.047e-07, 0.0, 1.0, -3.651e-07, 0.0, 1.0, 0.0, 0.0, 1.0, -1.047e-07, 0.0, 1.0, 0.0, 0.0, 1.0, 0.1952, 0.2878, 0.9376, -1.047e-07, 0.0, 1.0, 0.9231, -0.2851, 0.2579, 0.9787, 0.2053, 1.795e-08, 0.866, -0.5, 4.017e-08, 0.866, -0.5, 4.017e-08, 0.866, -0.5, 4.017e-08, 0.866, -0.5, 4.017e-08, 0.5, -0.866, 1.071e-07, 0.5, -0.866, 1.071e-07, 0.5, -0.866, 1.071e-07, 0.5, -0.866, 1.071e-07, -0.2053, -0.9787, 1.661e-07, -0.3496, -0.9207, 0.1737, -0.9787, 0.2053, 6.92e-09, -0.9207, -0.1913, 0.3403, -0.866, -0.5, 4.017e-08, -0.866, -0.5, 4.017e-08, -0.866, -0.5, 4.017e-08, -0.866, -0.5, 4.017e-08, -0.5, -0.866, 1.071e-07, -0.5, -0.866, 1.071e-07, -0.5, -0.866, 1.071e-07, -0.5, -0.866, 1.071e-07, -0.3496, -0.9207, 0.1737, -0.2053, -0.9787, 1.661e-07, -0.2053, 0.9787, -8.099e-08, -0.2721, 0.9231, 0.2717, -0.5, 0.866, -8.033e-08, -0.5, 0.866, -8.033e-08, -0.5, 0.866, -8.033e-08, -0.5, 0.866, -8.033e-08, -0.866, 0.5, -3.347e-08, -0.866, 0.5, -3.347e-08, -0.866, 0.5, -3.347e-08, -0.866, 0.5, -3.347e-08, -0.9207, -0.1913, 0.3403, -0.9787, 0.2053, 6.92e-09, -0.2721, 0.9231, 0.2717, -0.2053, 0.9787, -8.099e-08, 0.5, 0.866, -8.033e-08, 0.5, 0.866, -8.033e-08, 0.5, 0.866, -8.033e-08, 0.5, 0.866, -8.033e-08, 0.866, 0.5, -4.017e-08, 0.866, 0.5, -4.017e-08, 0.866, 0.5, -4.017e-08, 0.866, 0.5, -4.017e-08, 0.9787, 0.2053, 1.795e-08, 0.9231, -0.2851, 0.2579, -4.256e-12, 0.0, 1.0, -2.678e-12, 0.0, 1.0, 1.335e-06, 0.0, 1.0, 2.671e-06, 0.0, 1.0, 2.671e-06, 0.0, 1.0, -2.678e-12, 0.0, 1.0, -1.335e-06, 0.0, 1.0, 0.0, 0.0, 1.0, 0.0, 0.0, 1.0, 0.0, 0.0, 1.0, -2.678e-12, 0.0, 1.0, 0.0, 0.0, 1.0, 0.0, 0.0, 1.0, 0.0, 0.0, 1.0, 1.335e-06, 0.0, 1.0, -1.335e-06, 0.0, 1.0, -2.678e-12, 0.0, 1.0, -4.256e-12, 0.0, 1.0, -2.671e-06, 0.0, 1.0, -2.671e-06, 0.0, 1.0, -2.254e-08, 0.0, 1.0, -0.292, 0.1987, 0.9356, 0.0, 0.0, 1.0, 0.3398, -0.09631, 0.9356, -2.254e-08, 0.0, 1.0, 4.343e-08, 0.0, 1.0, -1.462e-07, 0.0, 1.0, 0.2761, 0.2115, 0.9376, -4.343e-08, 0.0, 1.0, -0.292, 0.1987, 0.9356, -1.462e-07, 0.0, 1.0, 0.0, 0.0, 1.0, 1.011e-07, 0.0, 1.0, 0.3398, -0.09631, 0.9356, 4.343e-08, 0.0, 1.0, 0.1952, 0.2878, 0.9376, 1.011e-07, 0.0, 1.0, 0.0, 0.0, 1.0, 0.2761, 0.2115, 0.9376, -1.047e-07, 0.0, 1.0, -4.343e-08, 0.0, 1.0, -1.047e-07, 0.0, 1.0, 0.1952, 0.2878, 0.9376, 0.0, 0.0, 1.0])] * 3)])

# ---- objects
ob_tall_pillar = bpy.data.objects.new('Tall Pillar', me_cube_002)

# ---- transforms, parenting, visibility, modifiers, constraints
ob_tall_pillar.location = (0.0, 0.0, 0.0)

# ---- collection membership
col_collection.objects.link(ob_tall_pillar)

# ---- scene / render settings (as saved in the file)
scene.frame_start = 1; scene.frame_end = 250; scene.frame_set(1)
scene.render.engine = 'BLENDER_EEVEE_NEXT'
scene.render.bake_bias = 0.0
scene.render.bake_samples = 0
scene.cycles.sampling_pattern = 'TABULATED_SOBOL'
scene.eevee.use_volume_custom_range = False
bpy.context.view_layer.update()

# ---- added for rendering (the .blend has no active camera and no usable light): camera, sun
cam_auto = bpy.data.cameras.new('AutoCamera')
cam_auto.lens = 50.0
cam_auto.sensor_width = 36.0
cam_auto.clip_end = 1000.0
ob_auto_camera = bpy.data.objects.new('AutoCamera', cam_auto)
scene.collection.objects.link(ob_auto_camera)
ob_auto_camera.location = (14.453, -16.3436, 12.3124)
ob_auto_camera.rotation_euler = (1.09748, -7.21219e-08, 0.694738)
scene.camera = ob_auto_camera
light_auto_sun = bpy.data.lights.new('AutoSun', 'SUN')
light_auto_sun.energy = 3.0
light_auto_sun.angle = 0.0523599
ob_auto_sun = bpy.data.objects.new('AutoSun', light_auto_sun)
scene.collection.objects.link(ob_auto_sun)
ob_auto_sun.rotation_euler = (0.872665, 0.174533, 0.523599)
bpy.context.view_layer.update()
